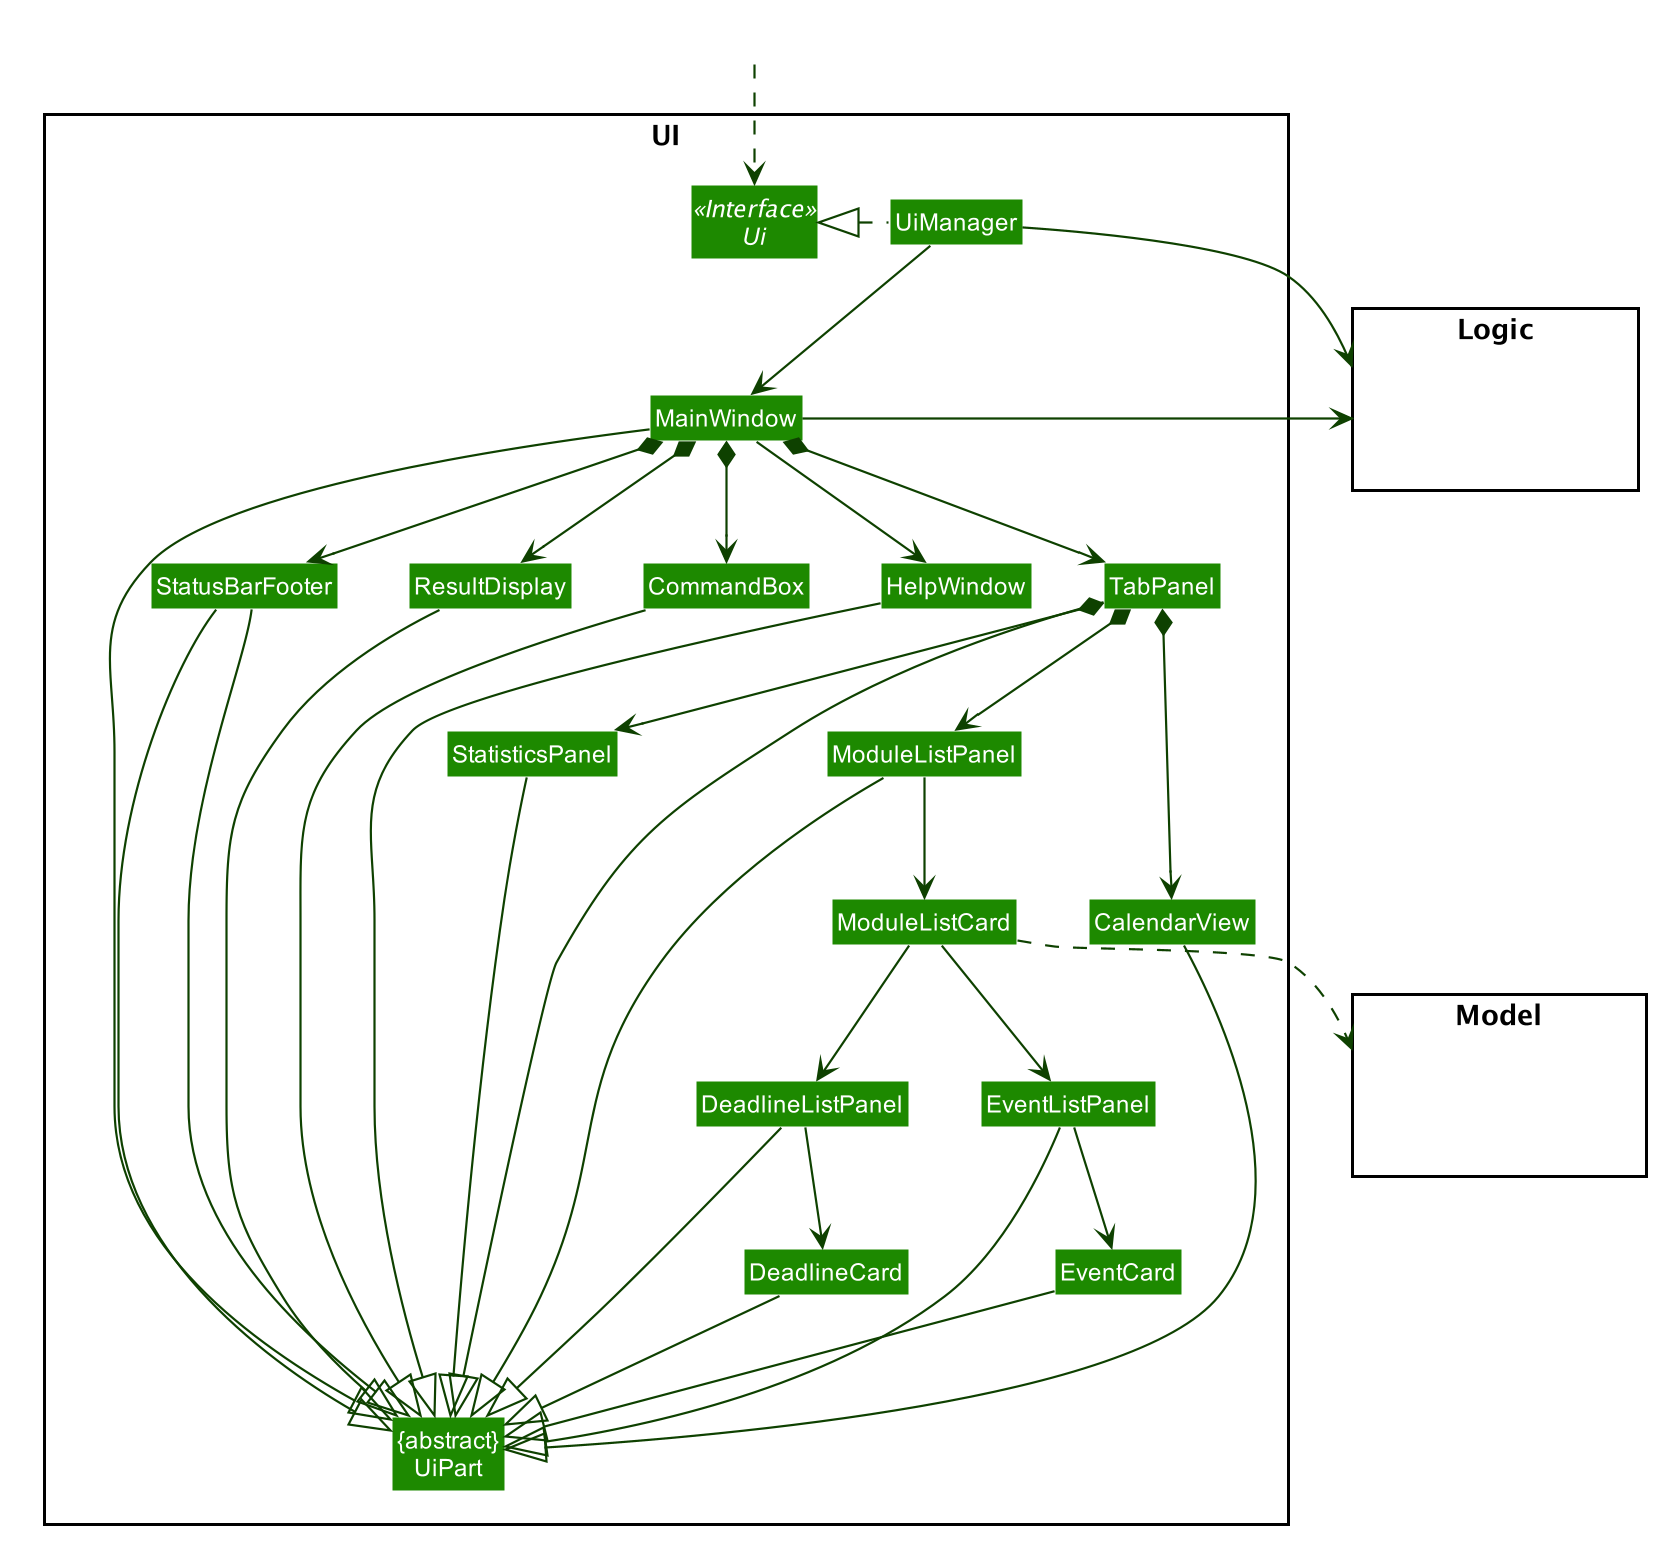

The diagram above was rendered by PlantUML. Its source (embedded in the PNG):
@startuml








skinparam BackgroundColor #FFFFFFF

skinparam Shadowing false

skinparam Class {
    FontColor #FFFFFF
    BorderThickness 1
    BorderColor #FFFFFF
    StereotypeFontColor #FFFFFF
    FontName Arial
}

skinparam Actor {
    BorderColor #000000
    Color #000000
    FontName Arial
}

skinparam Sequence {
    MessageAlign center
    BoxFontSize 15
    BoxPadding 0
    BoxFontColor #FFFFFF
    FontName Arial
}

skinparam Participant {
    FontColor #FFFFFFF
    Padding 20
}

skinparam MinClassWidth 50
skinparam ParticipantPadding 10
skinparam Shadowing false
skinparam DefaultTextAlignment center
skinparam packageStyle Rectangle

hide footbox
hide members
hide circle
skinparam arrowThickness 1.1
skinparam arrowColor #0E4100
skinparam classBackgroundColor #1D8900

package UI <<Rectangle>>{
Interface Ui <<Interface>>
Class "{abstract}\nUiPart" as UiPart
Class UiManager
Class MainWindow
Class HelpWindow
Class ResultDisplay
Class TabPanel
Class ModuleListPanel
Class CalendarView
Class StatisticsPanel
Class ModuleListCard
Class StatusBarFooter
Class CommandBox
Class DeadlineCard
Class DeadlineListPanel
Class EventCard
Class EventListPanel
}

package Model <<Rectangle>> {
Class HiddenModel #FFFFFF
}

package Logic <<Rectangle>> {
Class HiddenLogic #FFFFFF
}

Class HiddenOutside #FFFFFF
HiddenOutside ..> Ui

UiManager .left.|> Ui
UiManager -down-> MainWindow
MainWindow --> HelpWindow
MainWindow *-down-> CommandBox
MainWindow *-down-> ResultDisplay
MainWindow *-down-> TabPanel
MainWindow *-down-> StatusBarFooter


TabPanel *-down-> CalendarView
TabPanel *-down-> StatisticsPanel
TabPanel *-down-> ModuleListPanel

ModuleListPanel -down-> ModuleListCard


ModuleListCard -down-> DeadlineListPanel
ModuleListCard -down-> EventListPanel

DeadlineListPanel -down-> DeadlineCard
EventListPanel -down-> EventCard

MainWindow -left-|> UiPart
ModuleListPanel  --|> UiPart
TabPanel --|> UiPart
ResultDisplay --|> UiPart
CommandBox --|> UiPart
StatisticsPanel --|> UiPart
CalendarView--|> UiPart
StatusBarFooter --|> UiPart
DeadlineListPanel --|> UiPart
DeadlineCard --|> UiPart
EventCard --|> UiPart
EventListPanel--|> UiPart
StatusBarFooter --|> UiPart
HelpWindow -down-|> UiPart

ModuleListCard ..> Model
UiManager -right-> Logic
MainWindow -left-> Logic

TabPanel -[hidden]left- HelpWindow
HelpWindow -[hidden]left- CommandBox
CommandBox -[hidden]left- ResultDisplay
ResultDisplay -[hidden]left- StatusBarFooter

MainWindow -[hidden]-|> UiPart
@enduml